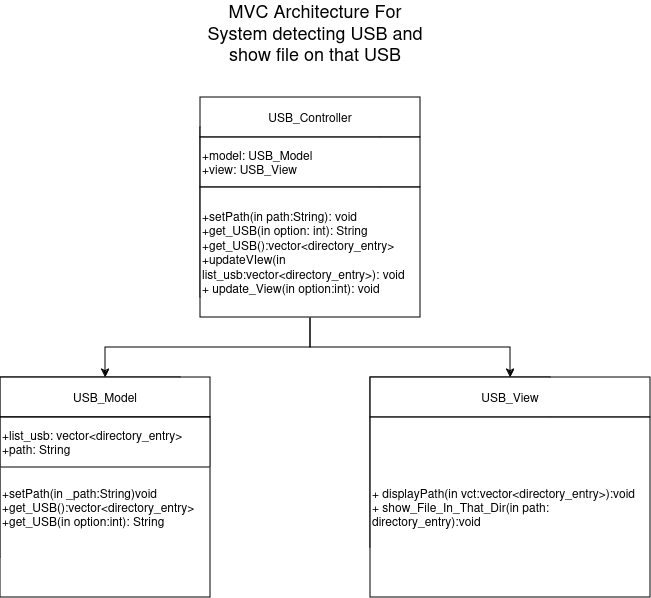

The diagram above was exported from draw.io. Its source (the exported page's mxGraphModel, read from the mxfile embedded in the PNG):
<mxGraphModel dx="1105" dy="1873" grid="1" gridSize="10" guides="1" tooltips="1" connect="1" arrows="1" fold="1" page="1" pageScale="1" pageWidth="850" pageHeight="1100" math="0" shadow="0">
  <root>
    <mxCell id="0" />
    <mxCell id="1" parent="0" />
    <mxCell id="J77RSG3JY_UheZqT-eil-1" value="&lt;div align=&quot;left&quot;&gt;&lt;br&gt;&lt;/div&gt;" style="rounded=0;whiteSpace=wrap;html=1;" parent="1" vertex="1">
      <mxGeometry x="360" y="110" width="180" height="170" as="geometry" />
    </mxCell>
    <mxCell id="J77RSG3JY_UheZqT-eil-4" value="&lt;font style=&quot;font-size: 18px;&quot;&gt;MVC Architecture For System detecting USB and show file on that USB&lt;br&gt;&lt;/font&gt;" style="text;html=1;align=center;verticalAlign=middle;whiteSpace=wrap;rounded=0;" parent="1" vertex="1">
      <mxGeometry x="360" width="230" height="30" as="geometry" />
    </mxCell>
    <mxCell id="SCFGWnpwZaQmvhmtOPtb-1" value="USB_Controller" style="rounded=0;whiteSpace=wrap;html=1;" parent="1" vertex="1">
      <mxGeometry x="360" y="80" width="220" height="40" as="geometry" />
    </mxCell>
    <mxCell id="SCFGWnpwZaQmvhmtOPtb-2" value="" style="rounded=0;whiteSpace=wrap;html=1;" parent="1" vertex="1">
      <mxGeometry x="160" y="360" width="180" height="180" as="geometry" />
    </mxCell>
    <mxCell id="SCFGWnpwZaQmvhmtOPtb-3" value="USB_Model" style="rounded=0;whiteSpace=wrap;html=1;" parent="1" vertex="1">
      <mxGeometry x="160" y="360" width="210" height="40" as="geometry" />
    </mxCell>
    <mxCell id="SCFGWnpwZaQmvhmtOPtb-4" value="" style="rounded=0;whiteSpace=wrap;html=1;" parent="1" vertex="1">
      <mxGeometry x="530" y="360" width="180" height="170" as="geometry" />
    </mxCell>
    <mxCell id="SCFGWnpwZaQmvhmtOPtb-5" value="USB_View" style="rounded=0;whiteSpace=wrap;html=1;" parent="1" vertex="1">
      <mxGeometry x="530" y="360" width="280" height="40" as="geometry" />
    </mxCell>
    <mxCell id="SCFGWnpwZaQmvhmtOPtb-6" value="&lt;div align=&quot;left&quot;&gt;+model: USB_Model&lt;/div&gt;&lt;div align=&quot;left&quot;&gt;+view: USB_View&lt;br&gt;&lt;/div&gt;" style="rounded=0;whiteSpace=wrap;html=1;align=left;" parent="1" vertex="1">
      <mxGeometry x="360" y="120" width="220" height="50" as="geometry" />
    </mxCell>
    <mxCell id="J-hjXrncQWrTjEJPo2Tv-4" value="&lt;div align=&quot;left&quot;&gt;+setPath(in _path:String)void&lt;br&gt;&lt;/div&gt;&lt;div align=&quot;left&quot;&gt;+get_USB():vector&amp;lt;directory_entry&amp;gt;&lt;/div&gt;&lt;div align=&quot;left&quot;&gt;+get_USB(in option:int): String&lt;br&gt;&lt;/div&gt;" style="rounded=0;whiteSpace=wrap;html=1;align=left;" vertex="1" parent="1">
      <mxGeometry x="160" y="400" width="210" height="180" as="geometry" />
    </mxCell>
    <mxCell id="J-hjXrncQWrTjEJPo2Tv-6" value="&lt;div align=&quot;left&quot;&gt;+ displayPath(in vct:vector&amp;lt;directory_entry&amp;gt;):void&lt;/div&gt;&lt;div align=&quot;left&quot;&gt;+ show_File_In_That_Dir(in path: directory_entry):void&lt;br&gt;&lt;/div&gt;" style="rounded=0;whiteSpace=wrap;html=1;align=left;" vertex="1" parent="1">
      <mxGeometry x="530" y="400" width="280" height="180" as="geometry" />
    </mxCell>
    <mxCell id="J-hjXrncQWrTjEJPo2Tv-8" style="edgeStyle=orthogonalEdgeStyle;rounded=0;orthogonalLoop=1;jettySize=auto;html=1;entryX=0.5;entryY=0;entryDx=0;entryDy=0;" edge="1" parent="1" source="J-hjXrncQWrTjEJPo2Tv-7" target="SCFGWnpwZaQmvhmtOPtb-3">
      <mxGeometry relative="1" as="geometry" />
    </mxCell>
    <mxCell id="J-hjXrncQWrTjEJPo2Tv-9" style="edgeStyle=orthogonalEdgeStyle;rounded=0;orthogonalLoop=1;jettySize=auto;html=1;exitX=0.5;exitY=1;exitDx=0;exitDy=0;" edge="1" parent="1" source="J-hjXrncQWrTjEJPo2Tv-7" target="SCFGWnpwZaQmvhmtOPtb-5">
      <mxGeometry relative="1" as="geometry" />
    </mxCell>
    <mxCell id="J-hjXrncQWrTjEJPo2Tv-7" value="&lt;div align=&quot;left&quot;&gt;+setPath(in path:String): void &lt;br&gt;&lt;/div&gt;&lt;div align=&quot;left&quot;&gt;+get_USB(in option: int): String&lt;/div&gt;&lt;div align=&quot;left&quot;&gt;+get_USB():vector&amp;lt;directory_entry&amp;gt;&lt;/div&gt;&lt;div align=&quot;left&quot;&gt;+updateVIew(in list_usb:vector&amp;lt;directory_entry&amp;gt;): void&lt;/div&gt;&lt;div align=&quot;left&quot;&gt;+ update_View(in option:int): void&lt;br&gt;&lt;/div&gt;" style="rounded=0;whiteSpace=wrap;html=1;align=left;" vertex="1" parent="1">
      <mxGeometry x="360" y="170" width="220" height="130" as="geometry" />
    </mxCell>
    <mxCell id="J-hjXrncQWrTjEJPo2Tv-10" value="&lt;div align=&quot;left&quot;&gt;+list_usb: vector&amp;lt;directory_entry&amp;gt;&lt;/div&gt;&lt;div align=&quot;left&quot;&gt;+path: String&lt;br&gt;&lt;/div&gt;" style="rounded=0;whiteSpace=wrap;html=1;align=left;" vertex="1" parent="1">
      <mxGeometry x="160" y="400" width="210" height="50" as="geometry" />
    </mxCell>
  </root>
</mxGraphModel>